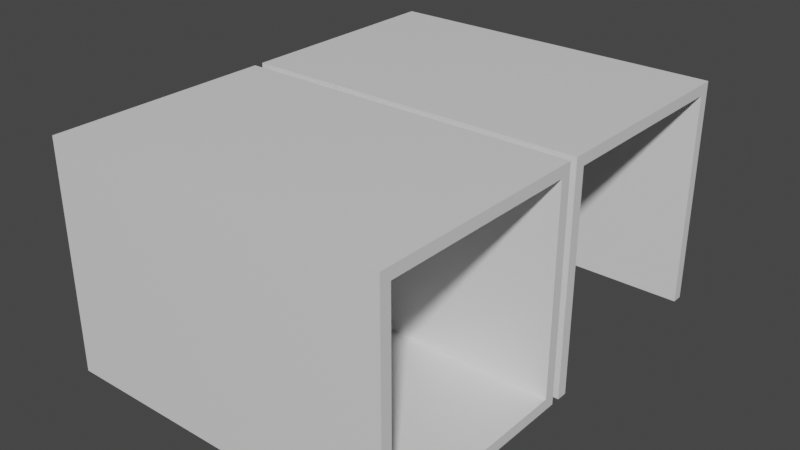 # Source: ventPipe.blend  (saved by Blender 2.92.15; exported with 4.5.12 LTS)
import bpy
from mathutils import Matrix  # noqa: F401  (used for matrix-valued properties, if any)

bpy.ops.wm.read_factory_settings(use_empty=True)
scene = bpy.context.scene
scene.name = 'Scene'

# ---- collections
col_collection = bpy.data.collections.new('Collection'); scene.collection.children.link(col_collection)

# ---- materials (node trees are filled in below, after node groups)
mat_material = bpy.data.materials.new('Material')
mat_material.alpha_threshold = 0.0
mat_material.use_transparent_shadow = False
mat_material.line_color = (0.0, 0.0, 0.0, 1.0)

# ---- material node trees
mat_material.use_nodes = True; mat_material.node_tree.nodes.clear()
_N = mat_material.node_tree.nodes; _L = mat_material.node_tree.links
n0 = _N.new('ShaderNodeOutputMaterial'); n0.name = 'Material Output'; n0.location = (300, 300)
n1 = _N.new('ShaderNodeBsdfPrincipled'); n1.name = 'Principled BSDF'; n1.location = (10, 300)
n1.distribution = 'GGX'
n1.subsurface_method = 'BURLEY'
n1.inputs[2].default_value = 0.4
n1.inputs[3].default_value = 1.45
n1.inputs[27].default_value = (0.0, 0.0, 0.0, 1.0)
n1.inputs[28].default_value = 1.0
_L.new(n1.outputs[0], n0.inputs[0])
n0.is_active_output = True

# ---- world
world_world = bpy.data.worlds.new('World'); scene.world = world_world
world_world.use_nodes = True; world_world.node_tree.nodes.clear()
_N = world_world.node_tree.nodes; _L = world_world.node_tree.links
n0 = _N.new('ShaderNodeOutputWorld'); n0.name = 'World Output'; n0.location = (300, 300)
n1 = _N.new('ShaderNodeBackground'); n1.name = 'Background'; n1.location = (10, 300)
n1.inputs[0].default_value = (0.05088, 0.05088, 0.05088, 1.0)
_L.new(n1.outputs[0], n0.inputs[0])
n0.is_active_output = True
world_world.color = (0.05088, 0.05088, 0.05088)
world_world.use_sun_shadow = False
world_world.sun_shadow_jitter_overblur = 0.0

# ---- meshes
me_cube = bpy.data.meshes.new('Cube')
me_cube.from_pydata([(1.0, 1.0, 1.0), (1.0, 1.0, -1.0), (1.0, -1.0, 1.0), (1.0, -1.0, -1.0), (-1.0, 1.0, 1.0), (-1.0, 1.0, -1.0), (-1.0, -1.0, 1.0), (-1.0, -1.0, -1.0), (-1.0, 0.9024, 0.9024), (1.0, 0.9024, 0.9024), (1.0, -0.9024, 0.9024), (-1.0, -0.9024, 0.9024), (-1.0, -0.9024, -0.9024), (1.0, -0.9024, -0.9024), (1.0, 0.9024, -0.9024), (-1.0, 0.9024, -0.9024), (-1.0, -0.9021, -1.0), (-1.0, -0.9021, -0.9024), (1.0, -0.9021, -0.9024), (1.0, -0.9021, -1.0), (-1.0, 0.9021, -0.9024), (-1.0, 0.9021, -1.0), (1.0, 0.9021, -1.0), (1.0, 0.9021, -0.9024)], [], [(0, 4, 6, 2), (3, 2, 6, 7), (5, 4, 0, 1), (10, 11, 8, 9), (11, 10, 13, 12), (9, 8, 15, 14), (6, 4, 8, 11), (1, 0, 2, 10, 9, 14), (19, 16, 17, 18), (20, 21, 22, 23), (21, 5, 1, 22), (3, 7, 16, 19), (23, 14, 15, 20), (17, 12, 13, 18), (12, 17, 16, 7, 6, 11), (20, 15, 8, 4, 5, 21), (1, 14, 23, 22), (13, 10, 2, 3, 19, 18)])
_uv = me_cube.uv_layers.new(name='UVMap')
_uv.uv.foreach_set('vector', [0.625, 0.5, 0.875, 0.5, 0.875, 0.75, 0.625, 0.75, 0.375, 0.75, 0.625, 0.75, 0.625, 1.0, 0.375, 1.0, 0.375, 0.25, 0.625, 0.25, 0.625, 0.5, 0.375, 0.5, 0.7131, 0.75, 0.7869, 0.75, 0.7869, 0.5, 0.7131, 0.5, 0.625, 0.9119, 0.625, 0.8381, 0.375, 0.8381, 0.375, 0.9119, 0.625, 0.4119, 0.625, 0.3381, 0.375, 0.3381, 0.375, 0.4119, 0.625, 0.0, 0.625, 0.25, 0.6128, 0.2378, 0.6128, 0.0122, 0.375, 0.5, 0.625, 0.5, 0.625, 0.75, 0.6128, 0.7378, 0.6128, 0.5122, 0.3872, 0.5122, 0.6131, 0.7655, 0.6131, 0.9845, 0.6237, 0.9845, 0.6237, 0.7655, 0.6237, 0.2655, 0.6131, 0.2655, 0.6131, 0.4845, 0.6237, 0.4845, 0.125, 0.5122, 0.125, 0.5, 0.375, 0.5, 0.375, 0.5122, 0.375, 0.75, 0.125, 0.75, 0.125, 0.7378, 0.375, 0.7378, 0.2869, 0.5, 0.2869, 0.5, 0.2131, 0.5, 0.2131, 0.5, 0.2131, 0.75, 0.2131, 0.75, 0.2869, 0.75, 0.2869, 0.75, 0.3872, 0.0122, 0.3872, 0.01223, 0.375, 0.01223, 0.375, 0.0, 0.625, 0.0, 0.6128, 0.0122, 0.3872, 0.2378, 0.3872, 0.2378, 0.6128, 0.2378, 0.625, 0.25, 0.375, 0.25, 0.375, 0.2378, 0.375, 0.5, 0.3872, 0.5122, 0.3872, 0.5122, 0.375, 0.5122, 0.3872, 0.7378, 0.6128, 0.7378, 0.625, 0.75, 0.375, 0.75, 0.375, 0.7378, 0.3872, 0.7378])
me_cube.materials.append(mat_material)
me_cube.use_remesh_preserve_volume = False
me_cube.use_remesh_preserve_attributes = False
me_cube.use_mirror_vertex_groups = False
me_cube.update()
me_cube_002 = bpy.data.meshes.new('Cube.002')
me_cube_002.from_pydata([(1.0, 1.0, 1.0), (1.0, 1.0, -1.0), (1.0, -1.0, 1.0), (1.0, -1.0, -1.0), (-1.0, 1.0, 1.0), (-1.0, 1.0, -1.0), (-1.0, -1.0, 1.0), (-1.0, -1.0, -1.0), (-1.0, 0.9024, 0.9024), (1.0, 0.9024, 0.9024), (1.0, -0.9024, 0.9024), (-1.0, -0.9024, 0.9024), (-1.0, -0.9024, -0.9024), (1.0, -0.9024, -0.9024), (1.0, 0.9024, -0.9024), (-1.0, 0.9024, -0.9024)], [], [(0, 4, 6, 2), (3, 2, 6, 7), (5, 1, 3, 7), (5, 4, 0, 1), (10, 11, 8, 9), (11, 10, 13, 12), (14, 15, 12, 13), (9, 8, 15, 14), (6, 4, 8, 11), (8, 4, 5, 7, 6, 11, 12, 15), (1, 0, 2, 10, 9, 14), (2, 3, 1, 14, 13, 10)])
_uv = me_cube_002.uv_layers.new(name='UVMap')
_uv.uv.foreach_set('vector', [0.625, 0.5, 0.875, 0.5, 0.875, 0.75, 0.625, 0.75, 0.375, 0.75, 0.625, 0.75, 0.625, 1.0, 0.375, 1.0, 0.125, 0.5, 0.375, 0.5, 0.375, 0.75, 0.125, 0.75, 0.375, 0.25, 0.625, 0.25, 0.625, 0.5, 0.375, 0.5, 0.7131, 0.75, 0.7869, 0.75, 0.7869, 0.5, 0.7131, 0.5, 0.625, 0.9119, 0.625, 0.8381, 0.375, 0.8381, 0.375, 0.9119, 0.2869, 0.5, 0.2131, 0.5, 0.2131, 0.75, 0.2869, 0.75, 0.625, 0.4119, 0.625, 0.3381, 0.375, 0.3381, 0.375, 0.4119, 0.625, 0.0, 0.625, 0.25, 0.6128, 0.2378, 0.6128, 0.0122, 0.6128, 0.2378, 0.625, 0.25, 0.375, 0.25, 0.375, 0.0, 0.625, 0.0, 0.6128, 0.0122, 0.3872, 0.0122, 0.3872, 0.2378, 0.375, 0.5, 0.625, 0.5, 0.625, 0.75, 0.6128, 0.7378, 0.6128, 0.5122, 0.3872, 0.5122, 0.625, 0.75, 0.375, 0.75, 0.375, 0.5, 0.3872, 0.5122, 0.3872, 0.7378, 0.6128, 0.7378])
me_cube_002.materials.append(mat_material)
me_cube_002.use_remesh_preserve_volume = False
me_cube_002.use_remesh_preserve_attributes = False
me_cube_002.use_mirror_vertex_groups = False
me_cube_002.update()

# ---- objects
ob_ventpipe = bpy.data.objects.new('ventpipe', me_cube)
ob_ventpipe_001 = bpy.data.objects.new('ventpipe.001', me_cube_002)

# ---- transforms, parenting, visibility, modifiers, constraints
ob_ventpipe.location = (0.0, 0.0, 0.0)
ob_ventpipe.scale = (3.126, 2.012, 2.048)
ob_ventpipe.lock_rotations_4d = False
ob_ventpipe.empty_display_type = 'ARROWS'
ob_ventpipe.lineart.crease_threshold = 0.0
ob_ventpipe_001.location = (0.0, -4.193, 0.0)
ob_ventpipe_001.scale = (3.126, 2.012, 2.048)
ob_ventpipe_001.lock_rotations_4d = False
ob_ventpipe_001.empty_display_type = 'ARROWS'
ob_ventpipe_001.lineart.crease_threshold = 0.0

# ---- collection membership
col_collection.objects.link(ob_ventpipe)
col_collection.objects.link(ob_ventpipe_001)

# ---- scene / render settings (as saved in the file)
scene.frame_start = 1; scene.frame_end = 250; scene.frame_set(1)
scene.render.engine = 'BLENDER_EEVEE_NEXT'
scene.cycles.use_denoising = False
scene.cycles.samples = 128
scene.cycles.sampling_pattern = 'TABULATED_SOBOL'
scene.cycles.use_adaptive_sampling = False
scene.cycles.use_light_tree = False
scene.view_settings.view_transform = 'Filmic'
bpy.context.view_layer.update()

# ---- added for rendering (the .blend has no active camera and no usable light): camera, sun
cam_auto = bpy.data.cameras.new('AutoCamera')
cam_auto.lens = 50.0
cam_auto.sensor_width = 36.0
cam_auto.clip_end = 1000.0
ob_auto_camera = bpy.data.objects.new('AutoCamera', cam_auto)
scene.collection.objects.link(ob_auto_camera)
ob_auto_camera.location = (10.2782, -14.4305, 8.22253)
ob_auto_camera.rotation_euler = (1.09748, -7.21219e-08, 0.694738)
scene.camera = ob_auto_camera
light_auto_sun = bpy.data.lights.new('AutoSun', 'SUN')
light_auto_sun.energy = 3.0
light_auto_sun.angle = 0.0523599
ob_auto_sun = bpy.data.objects.new('AutoSun', light_auto_sun)
scene.collection.objects.link(ob_auto_sun)
ob_auto_sun.rotation_euler = (0.872665, 0.174533, 0.523599)
bpy.context.view_layer.update()
